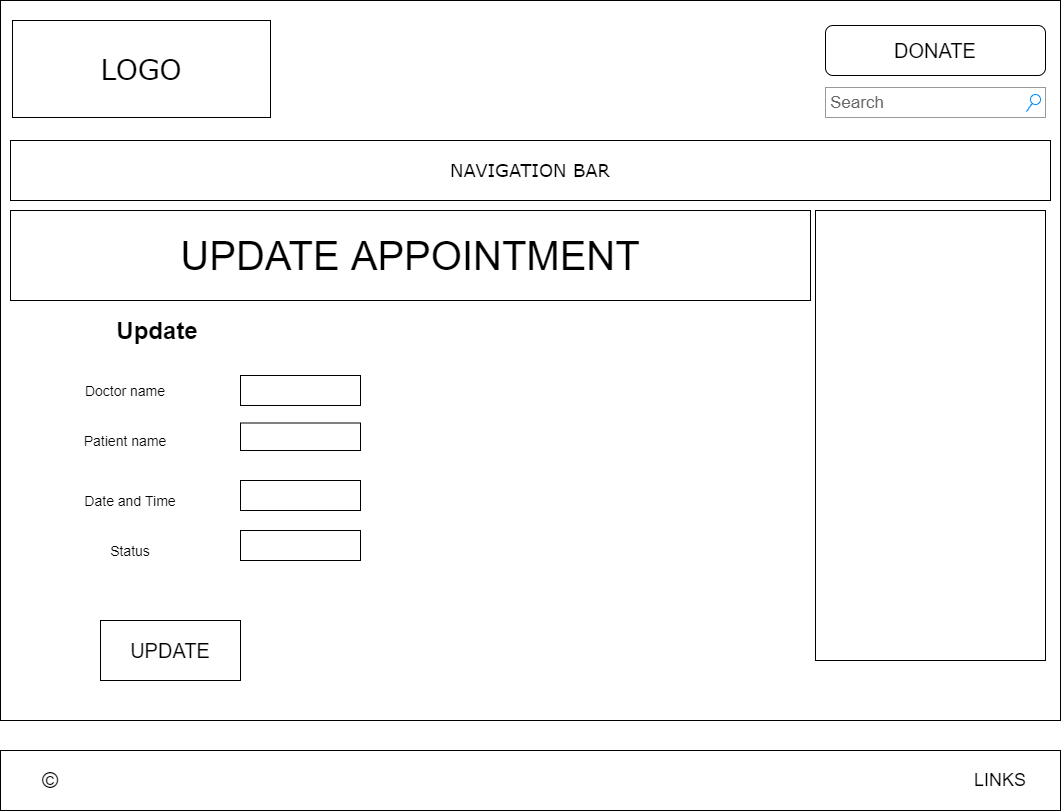

The diagram above was exported from draw.io. Its source (the exported page's mxGraphModel, read from the mxfile embedded in the PNG):
<mxGraphModel dx="868" dy="443" grid="1" gridSize="10" guides="1" tooltips="1" connect="1" arrows="1" fold="1" page="1" pageScale="1" pageWidth="827" pageHeight="1169" math="0" shadow="0">
  <root>
    <mxCell id="0" />
    <mxCell id="1" parent="0" />
    <mxCell id="Su74y2YNonogsJPBR1KS-1" value="" style="whiteSpace=wrap;html=1;rounded=0;shadow=0;labelBackgroundColor=none;strokeColor=#000000;strokeWidth=1;fillColor=none;fontFamily=Verdana;fontSize=12;fontColor=#000000;align=center;comic=0;glass=0;" parent="1" vertex="1">
      <mxGeometry x="20" y="20" width="1060" height="720" as="geometry" />
    </mxCell>
    <mxCell id="Su74y2YNonogsJPBR1KS-2" value="LOGO" style="whiteSpace=wrap;html=1;rounded=0;shadow=0;labelBackgroundColor=none;strokeWidth=1;fontFamily=Verdana;fontSize=28;align=center;comic=0;" parent="1" vertex="1">
      <mxGeometry x="32" y="40" width="258" height="97" as="geometry" />
    </mxCell>
    <mxCell id="Su74y2YNonogsJPBR1KS-3" value="Search" style="strokeWidth=1;shadow=0;dashed=0;align=center;html=1;shape=mxgraph.mockup.forms.searchBox;strokeColor=#999999;mainText=;strokeColor2=#008cff;fontColor=#666666;fontSize=17;align=left;spacingLeft=3;rounded=0;labelBackgroundColor=none;comic=1;" parent="1" vertex="1">
      <mxGeometry x="845" y="107" width="220" height="30" as="geometry" />
    </mxCell>
    <mxCell id="Su74y2YNonogsJPBR1KS-4" value="&lt;font style=&quot;font-size: 18px&quot;&gt;NAVIGATION BAR&lt;/font&gt;" style="whiteSpace=wrap;html=1;rounded=0;shadow=0;labelBackgroundColor=none;strokeWidth=1;fillColor=none;fontFamily=Verdana;fontSize=12;align=center;comic=0;" parent="1" vertex="1">
      <mxGeometry x="30" y="160" width="1040" height="60" as="geometry" />
    </mxCell>
    <mxCell id="Su74y2YNonogsJPBR1KS-5" value="" style="whiteSpace=wrap;html=1;rounded=0;shadow=0;labelBackgroundColor=none;strokeWidth=1;fillColor=none;fontFamily=Verdana;fontSize=12;align=center;comic=0;" parent="1" vertex="1">
      <mxGeometry x="835" y="230" width="230" height="450" as="geometry" />
    </mxCell>
    <mxCell id="Su74y2YNonogsJPBR1KS-6" value="&lt;font style=&quot;font-size: 40px&quot;&gt;UPDATE APPOINTMENT&lt;/font&gt;" style="rounded=0;whiteSpace=wrap;html=1;shadow=0;glass=0;comic=0;" parent="1" vertex="1">
      <mxGeometry x="30" y="230" width="800" height="90" as="geometry" />
    </mxCell>
    <mxCell id="Su74y2YNonogsJPBR1KS-7" value="&lt;font style=&quot;font-size: 20px&quot;&gt;DONATE&lt;/font&gt;" style="rounded=1;whiteSpace=wrap;html=1;shadow=0;glass=0;comic=0;" parent="1" vertex="1">
      <mxGeometry x="845" y="45" width="220" height="50" as="geometry" />
    </mxCell>
    <mxCell id="Su74y2YNonogsJPBR1KS-8" value="&lt;h4&gt;&lt;br&gt;&lt;/h4&gt;" style="text;html=1;strokeColor=none;fillColor=none;align=center;verticalAlign=middle;whiteSpace=wrap;rounded=0;" parent="1" vertex="1">
      <mxGeometry x="855" y="250" width="190" height="20" as="geometry" />
    </mxCell>
    <mxCell id="Su74y2YNonogsJPBR1KS-9" value="" style="rounded=0;whiteSpace=wrap;html=1;" parent="1" vertex="1">
      <mxGeometry x="20" y="770" width="1060" height="60" as="geometry" />
    </mxCell>
    <mxCell id="Su74y2YNonogsJPBR1KS-10" value="&lt;font style=&quot;font-size: 22px&quot;&gt;©&lt;/font&gt;" style="text;html=1;strokeColor=none;fillColor=none;align=center;verticalAlign=middle;whiteSpace=wrap;rounded=0;" parent="1" vertex="1">
      <mxGeometry x="20" y="785" width="100" height="30" as="geometry" />
    </mxCell>
    <mxCell id="Su74y2YNonogsJPBR1KS-11" value="&lt;font style=&quot;font-size: 18px&quot;&gt;LINKS&lt;/font&gt;" style="text;html=1;strokeColor=none;fillColor=none;align=center;verticalAlign=middle;whiteSpace=wrap;rounded=0;" parent="1" vertex="1">
      <mxGeometry x="1000" y="790" width="40" height="20" as="geometry" />
    </mxCell>
    <mxCell id="Su74y2YNonogsJPBR1KS-12" value="&lt;b&gt;&lt;font style=&quot;font-size: 24px&quot;&gt;Update&lt;/font&gt;&lt;/b&gt;" style="text;html=1;strokeColor=none;fillColor=none;align=center;verticalAlign=middle;whiteSpace=wrap;rounded=0;" parent="1" vertex="1">
      <mxGeometry x="32" y="320" width="290" height="60" as="geometry" />
    </mxCell>
    <mxCell id="Su74y2YNonogsJPBR1KS-13" value="&lt;font style=&quot;font-size: 14px&quot;&gt;Date and Time&lt;/font&gt;" style="text;html=1;strokeColor=none;fillColor=none;align=center;verticalAlign=middle;whiteSpace=wrap;rounded=0;" parent="1" vertex="1">
      <mxGeometry x="40" y="510" width="220" height="20" as="geometry" />
    </mxCell>
    <mxCell id="FRQD1YVkJ5XnYLrytGeK-8" value="&lt;font style=&quot;font-size: 14px&quot;&gt;Status&lt;/font&gt;" style="text;html=1;strokeColor=none;fillColor=none;align=center;verticalAlign=middle;whiteSpace=wrap;rounded=0;" vertex="1" parent="1">
      <mxGeometry x="40" y="560" width="220" height="20" as="geometry" />
    </mxCell>
    <mxCell id="Su74y2YNonogsJPBR1KS-21" value="&lt;font style=&quot;font-size: 14px&quot;&gt;Doctor name&lt;/font&gt;" style="text;html=1;strokeColor=none;fillColor=none;align=center;verticalAlign=middle;whiteSpace=wrap;rounded=0;" parent="1" vertex="1">
      <mxGeometry x="100" y="400" width="90" height="20" as="geometry" />
    </mxCell>
    <mxCell id="FRQD1YVkJ5XnYLrytGeK-6" value="&lt;font style=&quot;font-size: 14px&quot;&gt;Patient name&lt;/font&gt;" style="text;html=1;strokeColor=none;fillColor=none;align=center;verticalAlign=middle;whiteSpace=wrap;rounded=0;" vertex="1" parent="1">
      <mxGeometry x="100" y="450" width="90" height="20" as="geometry" />
    </mxCell>
    <mxCell id="Su74y2YNonogsJPBR1KS-41" value="&lt;font style=&quot;font-size: 20px&quot;&gt;UPDATE&lt;/font&gt;" style="rounded=0;whiteSpace=wrap;html=1;" parent="1" vertex="1">
      <mxGeometry x="120" y="640" width="140" height="60" as="geometry" />
    </mxCell>
    <mxCell id="FRQD1YVkJ5XnYLrytGeK-1" value="" style="rounded=0;whiteSpace=wrap;html=1;" vertex="1" parent="1">
      <mxGeometry x="260" y="500" width="120" height="30" as="geometry" />
    </mxCell>
    <mxCell id="FRQD1YVkJ5XnYLrytGeK-3" value="" style="rounded=0;whiteSpace=wrap;html=1;" vertex="1" parent="1">
      <mxGeometry x="260" y="395" width="120" height="30" as="geometry" />
    </mxCell>
    <mxCell id="FRQD1YVkJ5XnYLrytGeK-4" value="" style="rounded=0;whiteSpace=wrap;html=1;" vertex="1" parent="1">
      <mxGeometry x="260" y="442.5" width="120" height="27.5" as="geometry" />
    </mxCell>
    <mxCell id="FRQD1YVkJ5XnYLrytGeK-10" value="" style="rounded=0;whiteSpace=wrap;html=1;" vertex="1" parent="1">
      <mxGeometry x="260" y="550" width="120" height="30" as="geometry" />
    </mxCell>
  </root>
</mxGraphModel>